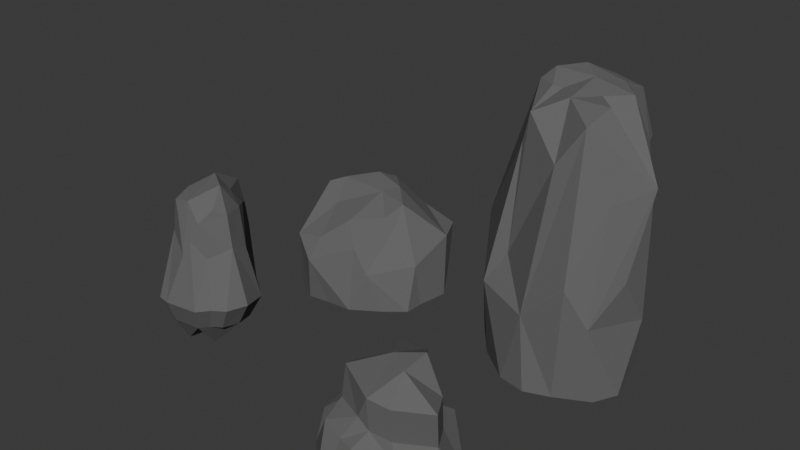 # Source: stones_big.blend  (saved by Blender 4.2.66; exported with 4.5.12 LTS)
import bpy
from mathutils import Matrix  # noqa: F401  (used for matrix-valued properties, if any)

bpy.ops.wm.read_factory_settings(use_empty=True)
scene = bpy.context.scene
scene.name = 'Scene'

# ---- collections
col_collection = bpy.data.collections.new('Collection'); scene.collection.children.link(col_collection)

# ---- materials (node trees are filled in below, after node groups)
mat_stone = bpy.data.materials.new('stone')
mat_stone.alpha_threshold = 0.0
mat_stone.roughness = 0.5
mat_stone.line_color = (0.0, 0.0, 0.0, 1.0)
mat_stone_001 = bpy.data.materials.new('stone.001')
mat_stone_001.alpha_threshold = 0.0
mat_stone_001.roughness = 0.5
mat_stone_001.line_color = (0.0, 0.0, 0.0, 1.0)
mat_stone_002 = bpy.data.materials.new('stone.002')
mat_stone_002.alpha_threshold = 0.0
mat_stone_002.roughness = 0.5
mat_stone_002.line_color = (0.0, 0.0, 0.0, 1.0)
mat_stone_003 = bpy.data.materials.new('stone.003')
mat_stone_003.alpha_threshold = 0.0
mat_stone_003.roughness = 0.5
mat_stone_003.line_color = (0.0, 0.0, 0.0, 1.0)

# ---- material node trees
mat_stone.use_nodes = True; mat_stone.node_tree.nodes.clear()
_N = mat_stone.node_tree.nodes; _L = mat_stone.node_tree.links
n0 = _N.new('ShaderNodeOutputMaterial'); n0.name = 'Material Output'; n0.location = (300, 300)
n1 = _N.new('ShaderNodeBsdfPrincipled'); n1.name = 'Principled BSDF'; n1.location = (10, 300)
n1.inputs[0].default_value = (0.1282, 0.1282, 0.1282, 1.0)
n1.inputs[2].default_value = 1.0
n1.inputs[3].default_value = 1.45
_L.new(n1.outputs[0], n0.inputs[0])
n0.is_active_output = True
mat_stone_001.use_nodes = True; mat_stone_001.node_tree.nodes.clear()
_N = mat_stone_001.node_tree.nodes; _L = mat_stone_001.node_tree.links
n0 = _N.new('ShaderNodeOutputMaterial'); n0.name = 'Material Output'; n0.location = (300, 300)
n1 = _N.new('ShaderNodeBsdfPrincipled'); n1.name = 'Principled BSDF'; n1.location = (10, 300)
n1.inputs[0].default_value = (0.1282, 0.1282, 0.1282, 1.0)
n1.inputs[2].default_value = 1.0
n1.inputs[3].default_value = 1.45
_L.new(n1.outputs[0], n0.inputs[0])
n0.is_active_output = True
mat_stone_002.use_nodes = True; mat_stone_002.node_tree.nodes.clear()
_N = mat_stone_002.node_tree.nodes; _L = mat_stone_002.node_tree.links
n0 = _N.new('ShaderNodeOutputMaterial'); n0.name = 'Material Output'; n0.location = (300, 300)
n1 = _N.new('ShaderNodeBsdfPrincipled'); n1.name = 'Principled BSDF'; n1.location = (10, 300)
n1.inputs[0].default_value = (0.1282, 0.1282, 0.1282, 1.0)
n1.inputs[2].default_value = 1.0
n1.inputs[3].default_value = 1.45
_L.new(n1.outputs[0], n0.inputs[0])
n0.is_active_output = True
mat_stone_003.use_nodes = True; mat_stone_003.node_tree.nodes.clear()
_N = mat_stone_003.node_tree.nodes; _L = mat_stone_003.node_tree.links
n0 = _N.new('ShaderNodeOutputMaterial'); n0.name = 'Material Output'; n0.location = (300, 300)
n1 = _N.new('ShaderNodeBsdfPrincipled'); n1.name = 'Principled BSDF'; n1.location = (10, 300)
n1.inputs[0].default_value = (0.1282, 0.1282, 0.1282, 1.0)
n1.inputs[2].default_value = 1.0
n1.inputs[3].default_value = 1.45
_L.new(n1.outputs[0], n0.inputs[0])
n0.is_active_output = True

# ---- world
world_world = bpy.data.worlds.new('World'); scene.world = world_world
world_world.use_nodes = True; world_world.node_tree.nodes.clear()
_N = world_world.node_tree.nodes; _L = world_world.node_tree.links
n0 = _N.new('ShaderNodeOutputWorld'); n0.name = 'World Output'; n0.location = (300, 300)
n1 = _N.new('ShaderNodeBackground'); n1.name = 'Background'; n1.location = (10, 300)
n1.inputs[0].default_value = (0.05088, 0.05088, 0.05088, 1.0)
_L.new(n1.outputs[0], n0.inputs[0])
n0.is_active_output = True
world_world.color = (0.05088, 0.05088, 0.05088)
world_world.sun_shadow_jitter_overblur = 0.0

# ---- meshes
me_cube_001 = bpy.data.meshes.new('Cube.001')
me_cube_001.from_pydata([(-0.2971, -0.462, -0.1731), (-0.2094, -0.1368, 0.4418), (-0.4609, 0.4407, -0.1731), (0.4527, -0.3863, -0.1731), (0.4788, 0.3714, -0.1872), (-0.5542, -0.007499, -0.1731), (-0.3111, -0.4665, 0.2705), (-0.3219, 0.09026, 0.5497), (-0.3834, 0.527, 0.267), (-0.1045, 0.4978, -0.1731), (-0.04983, 0.386, 0.5267), (0.4661, 0.4588, 0.2562), (0.6072, -0.1214, -0.1731), (0.3236, 0.01252, 0.5323), (0.3447, -0.4405, 0.1226), (0.046, -0.5393, -0.1731), (0.05157, -0.2832, 0.4305), (0.05157, 0.09026, 0.5348), (0.03159, 0.08745, -0.1731), (-0.0767, -0.613, 0.1819), (0.5729, -0.1432, 0.1521), (0.04351, 0.601, 0.2727), (-0.6143, 0.0739, 0.176), (-0.3993, -0.01417, 0.5278), (-0.498, -0.252, -0.1731), (-0.6255, 0.1531, -0.1731), (-0.2455, 0.5205, 0.4264), (-0.301, 0.4255, -0.1731), (0.243, 0.4565, -0.2077), (0.579, 0.2278, 0.2701), (0.6451, 0.1192, -0.1731), (0.6015, -0.266, -0.1731), (0.2245, -0.4355, 0.3034), (0.2391, -0.5249, -0.1731), (-0.1244, -0.5635, -0.1731), (0.2158, 0.1657, -0.1731), (-0.2493, 0.281, -0.1731), (-0.2731, -0.3327, -0.1731), (-0.1352, 0.277, 0.5806), (0.1369, 0.1993, 0.5591), (0.2383, -0.09647, 0.4351), (0.3185, -0.1781, -0.1731), (-0.09864, -0.4521, 0.3054), (0.3498, -0.133, 0.3779), (0.1787, 0.4743, 0.3262), (-0.5217, 0.2828, 0.2513)], [], [(1, 42, 16), (38, 45, 7), (16, 42, 19, 32), (17, 40, 13, 39), (18, 37, 5, 36), (40, 16, 32), (14, 33, 3, 31), (39, 13, 29), (11, 30, 4, 28), (38, 10, 26), (8, 27, 2, 25), (1, 7, 23), (23, 22, 24, 6), (6, 42, 1, 23), (7, 1, 17, 38), (5, 37, 0, 24), (22, 25, 5, 24), (7, 45, 22, 23), (26, 21, 27, 8), (26, 8, 45, 38), (9, 36, 2, 27), (19, 42, 6, 34), (21, 28, 9, 27), (29, 20, 30, 11), (29, 11, 44, 39), (12, 35, 4, 30), (18, 41, 15, 37), (20, 31, 12, 30), (32, 19, 33, 14), (32, 14, 43, 40), (15, 41, 3, 33), (35, 18, 36, 9), (19, 34, 15, 33), (38, 17, 39, 10), (22, 45, 8, 25), (39, 44, 10), (21, 44, 11, 28), (40, 43, 13), (20, 43, 14, 31), (0, 37, 15, 34), (17, 1, 16, 40), (13, 43, 20, 29), (10, 44, 21, 26), (0, 34, 6, 24), (2, 36, 5, 25), (4, 35, 9, 28), (12, 41, 18, 35), (3, 41, 12, 31)])
_uv = me_cube_001.uv_layers.new(name='UVMap')
_uv.uv.foreach_set('vector', [0.5844, 0.1178, 0.5906, 0.1924, 0.528, 0.1572, 0.6693, 0.3413, 0.7284, 0.4039, 0.6573, 0.3882, 0.528, 0.1572, 0.5906, 0.1924, 0.5554, 0.2302, 0.5025, 0.1786, 0.5188, 0.06775, 0.4802, 0.1198, 0.4582, 0.09161, 0.4965, 0.04405, 0.7746, 0.7499, 0.6679, 0.6538, 0.7656, 0.586, 0.8361, 0.6783, 0.4802, 0.1198, 0.528, 0.1572, 0.5025, 0.1786, 0.4719, 0.2025, 0.4732, 0.2939, 0.4005, 0.2584, 0.3814, 0.2164, 0.6652, 0.2829, 0.6515, 0.2464, 0.7162, 0.2131, 0.7406, 0.2247, 0.788, 0.1541, 0.8183, 0.1753, 0.8305, 0.2409, 0.6693, 0.3413, 0.6909, 0.32, 0.7321, 0.3506, 0.7317, 0.3943, 0.8302, 0.4024, 0.8328, 0.451, 0.7937, 0.5119, 0.5844, 0.1178, 0.6049, 0.05801, 0.6254, 0.08074, 0.6254, 0.08074, 0.6679, 0.09536, 0.6974, 0.1864, 0.6105, 0.2032, 0.6105, 0.2032, 0.5906, 0.1924, 0.5844, 0.1178, 0.6254, 0.08074, 0.6049, 0.05801, 0.5844, 0.1178, 0.5188, 0.06775, 0.5573, 0.01902, 0.7656, 0.586, 0.6679, 0.6538, 0.633, 0.6434, 0.6967, 0.5943, 0.6679, 0.09536, 0.7234, 0.05818, 0.7065, 0.1097, 0.6974, 0.1864, 0.6573, 0.3882, 0.7284, 0.4039, 0.718, 0.4545, 0.6515, 0.4084, 0.7321, 0.3506, 0.7583, 0.3015, 0.8302, 0.4024, 0.7317, 0.3943, 0.7321, 0.3506, 0.7317, 0.3943, 0.7284, 0.4039, 0.6693, 0.3413, 0.8915, 0.7245, 0.8361, 0.6783, 0.8862, 0.6247, 0.8774, 0.6683, 0.5554, 0.2302, 0.5906, 0.1924, 0.6105, 0.2032, 0.5899, 0.2939, 0.7583, 0.3015, 0.8305, 0.2409, 0.8395, 0.3394, 0.8302, 0.4024, 0.4202, 0.07826, 0.4018, 0.1263, 0.3539, 0.09988, 0.4321, 0.03343, 0.7162, 0.2131, 0.7406, 0.2247, 0.7282, 0.2906, 0.6652, 0.2829, 0.7093, 0.8741, 0.7908, 0.8029, 0.8369, 0.8719, 0.7744, 0.8915, 0.7746, 0.7499, 0.6932, 0.8211, 0.6017, 0.7356, 0.6679, 0.6538, 0.4018, 0.1263, 0.3814, 0.2164, 0.3745, 0.1723, 0.3539, 0.09988, 0.5025, 0.1786, 0.5554, 0.2302, 0.4732, 0.2939, 0.4719, 0.2025, 0.5025, 0.1786, 0.4719, 0.2025, 0.4552, 0.134, 0.4802, 0.1198, 0.6017, 0.7356, 0.6932, 0.8211, 0.632, 0.852, 0.6001, 0.7891, 0.7908, 0.8029, 0.7746, 0.7499, 0.8361, 0.6783, 0.8915, 0.7245, 0.5554, 0.2302, 0.5899, 0.2939, 0.535, 0.2921, 0.4732, 0.2939, 0.5573, 0.01902, 0.5188, 0.06775, 0.4965, 0.04405, 0.5346, 0.0001082, 0.6679, 0.09536, 0.6168, 0.04866, 0.6083, 0.003285, 0.7234, 0.05818, 0.6652, 0.2829, 0.7282, 0.2906, 0.6909, 0.32, 0.7583, 0.3015, 0.7282, 0.2906, 0.7406, 0.2247, 0.8305, 0.2409, 0.4802, 0.1198, 0.4552, 0.134, 0.4582, 0.09161, 0.4018, 0.1263, 0.4552, 0.134, 0.4719, 0.2025, 0.3814, 0.2164, 0.633, 0.6434, 0.6679, 0.6538, 0.6017, 0.7356, 0.6001, 0.688, 0.5188, 0.06775, 0.5844, 0.1178, 0.528, 0.1572, 0.4802, 0.1198, 0.4582, 0.09161, 0.4552, 0.134, 0.4018, 0.1263, 0.4202, 0.07826, 0.6909, 0.32, 0.7282, 0.2906, 0.7583, 0.3015, 0.7321, 0.3506, 0.6411, 0.2572, 0.5899, 0.2939, 0.6105, 0.2032, 0.6974, 0.1864, 0.8862, 0.6247, 0.8361, 0.6783, 0.7656, 0.586, 0.8119, 0.571, 0.8369, 0.8719, 0.7908, 0.8029, 0.8915, 0.7245, 0.8663, 0.8129, 0.7093, 0.8741, 0.6932, 0.8211, 0.7746, 0.7499, 0.7908, 0.8029, 0.632, 0.852, 0.6932, 0.8211, 0.7093, 0.8741, 0.6697, 0.8683])
me_cube_001.materials.append(mat_stone)
me_cube_001.update()
me_cube_002 = bpy.data.meshes.new('Cube.002')
me_cube_002.from_pydata([(-0.3964, -0.5677, -0.205), (-0.593, 0.6059, -0.205), (0.7087, -0.6245, -0.205), (0.4904, 0.4379, -0.205), (-0.7251, 0.1169, -0.205), (-0.4079, -0.6413, 0.5402), (-0.5939, 0.5484, 0.5274), (-0.1702, 0.7383, -0.205), (0.4509, 0.4548, 0.4761), (0.7743, -0.239, -0.205), (0.6377, -0.6833, 0.4827), (0.174, -0.8647, -0.205), (-0.02924, 0.05173, -0.205), (0.07631, -0.8048, 0.4617), (0.8098, -0.09691, 0.383), (-0.04871, 0.789, 0.4584), (-0.8064, 0.154, 0.4336), (-0.6968, -0.1565, 0.9322), (-0.6515, -0.2482, -0.205), (-0.7963, 0.2775, -0.205), (-0.2626, 0.7318, 0.5341), (-0.3667, 0.666, -0.205), (0.213, 0.6309, -0.205), (0.5241, 0.2589, 0.4911), (0.6853, 0.1315, -0.205), (0.8193, -0.4074, -0.205), (0.4467, -0.7701, 0.8104), (0.4056, -0.7802, -0.205), (-0.08174, -0.8125, -0.205), (0.2601, 0.2461, -0.205), (-0.3814, 0.4463, -0.205), (-0.3725, -0.4384, -0.205), (0.485, -0.4334, -0.205), (-0.2764, -0.4956, 0.7895), (0.7623, -0.3615, 0.8142), (0.2284, 0.6725, 0.8042), (-0.6112, 0.3666, 0.4724), (-0.2271, -0.04047, 2.159), (-0.2042, 0.5002, 2.179), (0.3959, -0.1842, 2.156), (0.2485, 0.3926, 2.126), (-0.267, -0.3764, 1.772), (-0.3376, 0.1825, 2.237), (-0.4167, 0.5815, 1.762), (0.02916, 0.5493, 2.15), (0.4245, 0.5062, 1.721), (0.3959, 0.1825, 2.154), (0.5749, -0.4102, 1.44), (0.02916, -0.1842, 2.151), (0.02916, 0.1825, 2.226), (0.1229, -0.508, 1.709), (0.7134, 0.06195, 1.36), (0.02221, 0.7752, 1.707), (-0.5878, 0.264, 1.687), (-0.4037, 0.05458, 2.151), (-0.15, 0.7292, 1.768), (0.4834, 0.3485, 1.733), (0.3324, -0.424, 2.051), (-0.1542, 0.3659, 2.259), (0.2125, 0.3659, 2.173), (0.2125, -0.0008265, 2.154), (-0.1542, -0.0008265, 2.138), (-0.2108, -0.3747, 2.034), (0.7986, -0.06312, 1.55), (0.2091, 0.6804, 2.042), (-0.4306, 0.4352, 1.718)], [], [(12, 31, 4, 30), (35, 15, 52, 64), (10, 27, 2, 25), (17, 5, 41, 54), (8, 24, 3, 22), (14, 23, 56, 51), (6, 21, 1, 19), (34, 14, 51, 63), (17, 16, 18, 5), (6, 36, 65, 43), (20, 6, 43, 55), (4, 31, 0, 18), (16, 19, 4, 18), (13, 26, 57, 50), (20, 15, 21, 6), (10, 34, 63, 47), (7, 30, 1, 21), (13, 33, 5, 28), (15, 22, 7, 21), (23, 14, 24, 8), (33, 13, 50, 62), (9, 29, 3, 24), (12, 32, 11, 31), (14, 25, 9, 24), (26, 13, 27, 10), (26, 10, 47, 57), (11, 32, 2, 27), (29, 12, 30, 7), (13, 28, 11, 27), (16, 17, 54, 53), (16, 36, 6, 19), (36, 16, 53, 65), (15, 35, 8, 22), (15, 20, 55, 52), (14, 34, 10, 25), (0, 31, 11, 28), (8, 35, 64, 45), (5, 33, 62, 41), (23, 8, 45, 56), (0, 28, 5, 18), (1, 30, 4, 19), (3, 29, 7, 22), (9, 32, 12, 29), (2, 32, 9, 25), (61, 37, 62, 48), (58, 38, 65, 42), (48, 62, 50, 57), (49, 60, 46, 59), (39, 60, 48, 57), (40, 59, 46, 56), (38, 58, 44, 55), (37, 61, 42, 54), (41, 62, 37, 54), (42, 61, 49, 58), (42, 65, 53, 54), (55, 43, 65, 38), (56, 45, 64, 40), (57, 47, 63, 39), (58, 49, 59, 44), (59, 40, 64, 44), (60, 39, 63, 46), (49, 61, 48, 60), (46, 63, 51, 56), (44, 64, 52, 55)])
_uv = me_cube_002.uv_layers.new(name='UVMap')
_uv.uv.foreach_set('vector', [0.1959, 0.2593, 0.3271, 0.1583, 0.3743, 0.3341, 0.2563, 0.3926, 0.203, 0.608, 0.2717, 0.6157, 0.2717, 0.6157, 0.203, 0.608, 0.4781, 0.5914, 0.5268, 0.6757, 0.4264, 0.6757, 0.3668, 0.6352, 0.1588, 0.613, 0.1166, 0.493, 0.1166, 0.493, 0.1588, 0.613, 0.1801, 0.5566, 0.1515, 0.4856, 0.2266, 0.4912, 0.2937, 0.535, 0.38, 0.5066, 0.4003, 0.4035, 0.4003, 0.4035, 0.38, 0.5066, 0.279, 0.7499, 0.3735, 0.681, 0.3926, 0.7488, 0.3648, 0.8503, 0.4576, 0.4808, 0.38, 0.5066, 0.38, 0.5066, 0.4576, 0.4808, 0.1588, 0.613, 0.0709, 0.6778, 0.001029, 0.5812, 0.1166, 0.493, 0.1295, 0.7386, 0.1087, 0.7034, 0.1087, 0.7034, 0.1295, 0.7386, 0.2684, 0.6663, 0.279, 0.7499, 0.279, 0.7499, 0.2684, 0.6663, 0.3743, 0.3341, 0.3271, 0.1583, 0.3441, 0.1261, 0.385, 0.2316, 0.0709, 0.6778, 0.001029, 0.7354, 0.005134, 0.6852, 0.001029, 0.5812, 0.5971, 0.5619, 0.537, 0.5225, 0.537, 0.5225, 0.5971, 0.5619, 0.2684, 0.6663, 0.2717, 0.6157, 0.3735, 0.681, 0.279, 0.7499, 0.4781, 0.5914, 0.4576, 0.4808, 0.4576, 0.4808, 0.4781, 0.5914, 0.1764, 0.4523, 0.2563, 0.3926, 0.2989, 0.4523, 0.2342, 0.4494, 0.5971, 0.5619, 0.6346, 0.4625, 0.6746, 0.4783, 0.6569, 0.6206, 0.2717, 0.6157, 0.2937, 0.535, 0.3603, 0.6191, 0.3735, 0.681, 0.4003, 0.4035, 0.38, 0.5066, 0.3242, 0.4814, 0.393, 0.3611, 0.6346, 0.4625, 0.5971, 0.5619, 0.5971, 0.5619, 0.6346, 0.4625, 0.007744, 0.1161, 0.1034, 0.2867, 0.02674, 0.3183, 0.0006055, 0.2213, 0.1959, 0.2593, 0.1002, 0.08866, 0.218, 0.0004842, 0.3271, 0.1583, 0.38, 0.5066, 0.3668, 0.6352, 0.3543, 0.5867, 0.3242, 0.4814, 0.537, 0.5225, 0.5971, 0.5619, 0.5268, 0.6757, 0.4781, 0.5914, 0.537, 0.5225, 0.4781, 0.5914, 0.4781, 0.5914, 0.537, 0.5225, 0.218, 0.0004842, 0.1002, 0.08866, 0.05695, 0.01968, 0.1499, 0.003637, 0.1034, 0.2867, 0.1959, 0.2593, 0.2563, 0.3926, 0.1764, 0.4523, 0.5971, 0.5619, 0.6569, 0.6206, 0.5985, 0.667, 0.5268, 0.6757, 0.0709, 0.6778, 0.1588, 0.613, 0.1588, 0.613, 0.0709, 0.6778, 0.0709, 0.6778, 0.1087, 0.7034, 0.1295, 0.7386, 0.001029, 0.7354, 0.1087, 0.7034, 0.0709, 0.6778, 0.0709, 0.6778, 0.1087, 0.7034, 0.2717, 0.6157, 0.203, 0.608, 0.1801, 0.5566, 0.2937, 0.535, 0.2717, 0.6157, 0.2684, 0.6663, 0.2684, 0.6663, 0.2717, 0.6157, 0.38, 0.5066, 0.4576, 0.4808, 0.4781, 0.5914, 0.3668, 0.6352, 0.3441, 0.1261, 0.3271, 0.1583, 0.218, 0.0004842, 0.2812, 0.0354, 0.1801, 0.5566, 0.203, 0.608, 0.203, 0.608, 0.1801, 0.5566, 0.6746, 0.4783, 0.6346, 0.4625, 0.6346, 0.4625, 0.6746, 0.4783, 0.4003, 0.4035, 0.393, 0.3611, 0.393, 0.3611, 0.4003, 0.4035, 0.02639, 0.4683, 0.06395, 0.3681, 0.1166, 0.493, 0.001029, 0.5812, 0.2989, 0.4523, 0.2563, 0.3926, 0.3743, 0.3341, 0.3798, 0.3824, 0.02674, 0.3183, 0.1034, 0.2867, 0.1764, 0.4523, 0.08402, 0.3922, 0.007744, 0.1161, 0.1002, 0.08866, 0.1959, 0.2593, 0.1034, 0.2867, 0.05695, 0.01968, 0.1002, 0.08866, 0.007744, 0.1161, 0.009782, 0.06786, 0.5877, 0.3893, 0.6064, 0.388, 0.6346, 0.4625, 0.5726, 0.4402, 0.1515, 0.7214, 0.1901, 0.713, 0.2706, 0.7708, 0.1515, 0.7758, 0.5726, 0.4402, 0.6346, 0.4625, 0.5971, 0.5619, 0.537, 0.5225, 0.5363, 0.3652, 0.5184, 0.4232, 0.4641, 0.4065, 0.4802, 0.353, 0.5029, 0.4749, 0.5184, 0.4232, 0.5726, 0.4402, 0.537, 0.5225, 0.4689, 0.3554, 0.4802, 0.353, 0.4641, 0.4065, 0.4003, 0.4035, 0.1901, 0.713, 0.1515, 0.7214, 0.1805, 0.6615, 0.2684, 0.6663, 0.6064, 0.388, 0.5877, 0.3893, 0.6064, 0.3291, 0.6297, 0.3539, 0.6746, 0.4783, 0.6346, 0.4625, 0.6064, 0.388, 0.6297, 0.3539, 0.6064, 0.3291, 0.5877, 0.3893, 0.5363, 0.3652, 0.5529, 0.3105, 0.1909, 0.6345, 0.1087, 0.7034, 0.0709, 0.6778, 0.1588, 0.613, 0.2684, 0.6663, 0.279, 0.7499, 0.2706, 0.7708, 0.1901, 0.713, 0.4003, 0.4035, 0.393, 0.3611, 0.4432, 0.3048, 0.4689, 0.3554, 0.537, 0.5225, 0.4781, 0.5914, 0.4576, 0.4808, 0.5029, 0.4749, 0.5529, 0.3105, 0.5363, 0.3652, 0.4802, 0.353, 0.4949, 0.303, 0.4802, 0.353, 0.4689, 0.3554, 0.4432, 0.3048, 0.4949, 0.303, 0.5184, 0.4232, 0.5029, 0.4749, 0.4576, 0.4808, 0.4641, 0.4065, 0.5363, 0.3652, 0.5877, 0.3893, 0.5726, 0.4402, 0.5184, 0.4232, 0.4641, 0.4065, 0.4576, 0.4808, 0.38, 0.5066, 0.4003, 0.4035, 0.1805, 0.6615, 0.203, 0.608, 0.2717, 0.6157, 0.2684, 0.6663])
me_cube_002.materials.append(mat_stone_001)
me_cube_002.update()
me_cube_003 = bpy.data.meshes.new('Cube.003')
me_cube_003.from_pydata([(-0.1519, -0.3859, -0.07903), (-0.2996, 0.2873, -0.07903), (0.2765, -0.2673, -0.07903), (0.2683, 0.2478, -0.07903), (-0.4104, 0.02916, -0.07903), (-0.205, -0.2546, 0.175), (-0.2339, 0.137, 0.2845), (-0.2061, 0.3256, 0.1585), (-0.02214, 0.3704, -0.07903), (0.1764, 0.3159, 0.09247), (0.3519, -0.1152, -0.07903), (0.2193, -0.2147, 0.08115), (0.09032, -0.3736, -0.07903), (-0.01825, -0.0176, -0.07903), (0.02348, -0.3159, 0.145), (0.3352, -0.02474, 0.1318), (-0.02765, 0.3124, 0.06969), (-0.4084, -0.04977, 0.0378), (-0.2292, -0.05334, 0.2012), (-0.3528, -0.1759, -0.07903), (-0.376, 0.1437, -0.07903), (-0.02619, 0.3508, 0.1671), (-0.1444, 0.3552, -0.07903), (0.173, 0.3359, -0.07903), (0.2461, 0.1295, 0.1119), (0.3898, 0.1254, -0.07903), (0.3476, -0.2203, -0.07903), (0.2222, -0.3338, -0.07903), (-0.08004, -0.3977, -0.07903), (0.06506, 0.1504, -0.07903), (-0.1399, 0.2481, -0.07903), (-0.128, -0.2566, -0.07903), (0.1194, 0.1599, 0.3044), (0.1691, -0.154, -0.07903), (-0.07243, -0.291, 0.1418), (0.136, -0.1418, 0.135), (-0.2226, 0.1526, 0.08774), (-0.1947, -0.139, 0.2571), (-0.2162, 0.009968, 0.3983), (-0.1853, 0.2882, 0.3833), (0.1324, -0.04308, 0.5041), (-0.006869, 0.04766, 0.5064), (0.04113, -0.2049, 0.195), (0.3559, -0.06208, 0.3566), (-0.2084, -0.09067, 0.4259), (-0.005412, 0.3135, 0.3919), (0.2668, 0.09214, 0.3366), (0.06192, -0.2423, 0.4198), (0.1402, 0.1225, 0.5291), (-0.01321, -0.222, 0.2674), (0.1568, -0.1791, 0.3597)], [], [(18, 5, 37, 44), (39, 36, 6), (15, 24, 46, 43), (24, 32, 48, 46), (13, 31, 4, 30), (11, 27, 2, 26), (32, 21, 45, 48), (9, 25, 3, 23), (7, 21, 45, 39), (7, 22, 1, 20), (18, 17, 19, 5), (35, 15, 43, 50), (5, 34, 49, 37), (4, 31, 0, 19), (17, 20, 4, 19), (6, 36, 17, 18), (21, 16, 22, 7), (21, 7, 36, 39), (8, 30, 1, 22), (14, 34, 5, 28), (16, 23, 8, 22), (24, 15, 25, 9), (24, 9, 16, 32), (10, 29, 3, 25), (13, 33, 12, 31), (15, 26, 10, 25), (42, 14, 27, 11), (42, 11, 35), (12, 33, 2, 27), (29, 13, 30, 8), (14, 28, 12, 27), (17, 36, 7, 20), (16, 9, 23), (15, 35, 11, 26), (0, 31, 12, 28), (34, 14, 42, 49), (21, 39, 41, 45), (32, 16, 21), (0, 28, 5, 19), (1, 30, 4, 20), (3, 29, 8, 23), (10, 33, 13, 29), (2, 33, 10, 26), (44, 49, 47), (47, 49, 42), (41, 47, 40, 48), (48, 40, 46), (41, 48, 45), (37, 49, 44), (38, 44, 41), (47, 50, 40), (41, 44, 47), (40, 50, 43, 46), (39, 6, 38, 41), (42, 35, 50, 47), (6, 18, 44, 38)])
_uv = me_cube_003.uv_layers.new(name='UVMap')
_uv.uv.foreach_set('vector', [0.5104, 0.855, 0.4609, 0.8563, 0.4609, 0.8563, 0.5104, 0.855, 0.0004614, 0.000954, 0.06941, 0.000954, 0.02589, 0.01735, 0.8916, 0.5614, 0.8813, 0.528, 0.8813, 0.528, 0.8916, 0.5614, 0.8813, 0.528, 0.9284, 0.511, 0.9284, 0.511, 0.8813, 0.528, 0.8927, 0.1083, 0.8706, 0.1776, 0.7834, 0.1086, 0.8504, 0.03936, 0.453, 0.7581, 0.394, 0.7534, 0.4119, 0.7343, 0.4232, 0.7107, 0.9284, 0.511, 0.8973, 0.4547, 0.8973, 0.4547, 0.9284, 0.511, 0.8662, 0.4961, 0.8211, 0.5705, 0.8211, 0.5237, 0.8221, 0.4879, 0.9158, 0.4177, 0.8973, 0.4547, 0.8973, 0.4547, 0.9158, 0.4177, 0.9158, 0.4177, 0.86, 0.3982, 0.8883, 0.3627, 0.9161, 0.3572, 0.5104, 0.855, 0.5128, 0.9039, 0.4681, 0.923, 0.4609, 0.8563, 0.4748, 0.7736, 0.4956, 0.723, 0.4956, 0.723, 0.4748, 0.7736, 0.4609, 0.8563, 0.4703, 0.8362, 0.4703, 0.8362, 0.4609, 0.8563, 0.7834, 0.1086, 0.8706, 0.1776, 0.8683, 0.2139, 0.8061, 0.163, 0.5128, 0.9039, 0.5672, 0.9178, 0.5336, 0.9328, 0.4681, 0.923, 0.5318, 0.8341, 0.556, 0.8518, 0.5128, 0.9039, 0.5104, 0.855, 0.8973, 0.4547, 0.8822, 0.4512, 0.86, 0.3982, 0.9158, 0.4177, 0.5987, 0.7961, 0.5987, 0.8399, 0.556, 0.8518, 0.5387, 0.7998, 0.8786, 0.001799, 0.8504, 0.03936, 0.8052, 0.03394, 0.8456, 0.01009, 0.4375, 0.8051, 0.4703, 0.8362, 0.4609, 0.8563, 0.3879, 0.8482, 0.8822, 0.4512, 0.8221, 0.4879, 0.8425, 0.4303, 0.86, 0.3982, 0.8813, 0.528, 0.8916, 0.5614, 0.8211, 0.5705, 0.8662, 0.4961, 0.8813, 0.528, 0.8662, 0.4961, 0.8822, 0.4512, 0.9284, 0.511, 0.9977, 0.1227, 0.91, 0.05934, 0.9625, 0.02576, 1.0, 0.05531, 0.8927, 0.1083, 0.9487, 0.1395, 0.9344, 0.2024, 0.8706, 0.1776, 0.4956, 0.723, 0.4232, 0.7107, 0.4552, 0.7054, 0.5274, 0.6846, 0.4647, 0.7956, 0.4375, 0.8051, 0.394, 0.7534, 0.453, 0.7581, 0.4647, 0.7956, 0.453, 0.7581, 0.4748, 0.7736, 0.9344, 0.2024, 0.9487, 0.1395, 0.982, 0.167, 0.9693, 0.1871, 0.91, 0.05934, 0.8927, 0.1083, 0.8504, 0.03936, 0.8786, 0.001799, 0.4375, 0.8051, 0.3879, 0.8482, 0.3877, 0.7952, 0.394, 0.7534, 0.5128, 0.9039, 0.556, 0.8518, 0.5987, 0.8399, 0.5672, 0.9178, 0.8822, 0.4512, 0.8662, 0.4961, 0.8221, 0.4879, 0.4956, 0.723, 0.4748, 0.7736, 0.453, 0.7581, 0.4232, 0.7107, 0.8683, 0.2139, 0.8706, 0.1776, 0.9344, 0.2024, 0.8885, 0.2148, 0.4703, 0.8362, 0.4375, 0.8051, 0.4375, 0.8051, 0.4703, 0.8362, 0.5987, 0.7961, 0.5387, 0.7998, 0.5387, 0.7998, 0.5987, 0.7961, 0.9284, 0.511, 0.8822, 0.4512, 0.8973, 0.4547, 0.3947, 0.8697, 0.3879, 0.8482, 0.4609, 0.8563, 0.4681, 0.923, 0.8052, 0.03394, 0.8504, 0.03936, 0.7834, 0.1086, 0.789, 0.07595, 0.9625, 0.02576, 0.91, 0.05934, 0.8786, 0.001799, 0.9334, 0.004746, 0.9977, 0.1227, 0.9487, 0.1395, 0.8927, 0.1083, 0.91, 0.05934, 0.982, 0.167, 0.9487, 0.1395, 0.9977, 0.1227, 1.0, 0.1517, 0.5104, 0.855, 0.4703, 0.8362, 0.4647, 0.7956, 0.4647, 0.7956, 0.4703, 0.8362, 0.4375, 0.8051, 0.5387, 0.7998, 0.4647, 0.7956, 0.5122, 0.7695, 0.5521, 0.7618, 0.5521, 0.7618, 0.5122, 0.7695, 0.5349, 0.7403, 0.5387, 0.7998, 0.5521, 0.7618, 0.5987, 0.7961, 0.4609, 0.8563, 0.4703, 0.8362, 0.5104, 0.855, 0.5318, 0.8341, 0.5104, 0.855, 0.5387, 0.7998, 0.4647, 0.7956, 0.4748, 0.7736, 0.5122, 0.7695, 0.5387, 0.7998, 0.5104, 0.855, 0.4647, 0.7956, 0.5122, 0.7695, 0.4748, 0.7736, 0.4956, 0.723, 0.5349, 0.7403, 0.0004614, 0.000954, 0.02589, 0.01735, 0.02589, 0.01735, 0.0004614, 0.000954, 0.4647, 0.7956, 0.4748, 0.7736, 0.4748, 0.7736, 0.4647, 0.7956, 0.5318, 0.8341, 0.5104, 0.855, 0.5104, 0.855, 0.5318, 0.8341])
me_cube_003.materials.append(mat_stone_002)
me_cube_003.update()
me_cube_004 = bpy.data.meshes.new('Cube.004')
me_cube_004.from_pydata([(-0.08366, -0.312, 0.4724), (-0.2845, 0.2535, 0.4769), (0.2369, -0.2313, 0.4724), (0.1708, 0.1763, 0.4125), (-0.3068, 0.05838, 0.4769), (-0.1113, -0.1497, 0.8117), (-0.1999, 0.2948, 0.7962), (-0.05786, 0.3073, 0.4307), (0.08642, 0.1846, 0.6849), (0.3536, -0.074, 0.4769), (0.1565, -0.158, 0.7237), (0.04433, -0.2296, 0.7399), (0.2316, -0.04443, 0.7712), (-0.01804, 0.3027, 0.7123), (-0.2593, -0.01147, 0.683), (-0.1394, -0.03457, 0.8363), (-0.2086, -0.1153, 0.4724), (-0.3122, 0.1565, 0.4769), (-0.06463, 0.2539, 0.8043), (-0.1781, 0.3069, 0.4455), (0.1109, 0.2198, 0.4125), (0.2084, 0.07183, 0.72), (0.2944, 0.08165, 0.4455), (0.308, -0.1843, 0.4724), (0.08057, -0.2008, 0.8191), (0.1826, -0.2978, 0.4724), (-0.0118, -0.3238, 0.4724), (-0.2153, 0.1325, 0.7298), (-0.08017, -0.1454, 1.003), (-0.1404, 0.2522, 0.9022), (0.09755, 0.164, 0.9257), (0.1294, -0.01166, 1.101), (0.1108, -0.1634, 0.9206), (-0.001291, 0.07347, 1.103), (-0.04262, -0.1676, 0.9493), (0.1894, -0.02875, 0.947), (0.04635, 0.2261, 0.8887), (-0.2282, -0.007138, 0.8744), (-0.1083, -0.03024, 1.028), (-0.0335, 0.2583, 0.9957), (0.1519, 0.09171, 0.9438), (0.02048, -0.1446, 1.022), (0.1031, 0.07913, 1.034), (0.1444, -0.08636, 0.9857), (-0.1842, 0.1369, 0.9212), (-0.07338, -0.2601, 0.3314), (-0.02527, -0.03549, 0.154), (0.1787, -0.1967, 0.3314), (0.1267, 0.1239, 0.2807), (-0.2488, 0.03112, 0.3314), (-0.05309, 0.2269, 0.2951), (0.2704, -0.07299, 0.3314), (-0.1716, -0.1054, 0.3314), (-0.05456, -0.1584, 0.154), (-0.1476, 0.2266, 0.3068), (0.07964, 0.158, 0.2807), (0.2239, 0.04941, 0.3068), (0.2346, -0.1597, 0.3314), (0.136, -0.249, 0.3314), (-0.01687, -0.2694, 0.3314), (0.09426, -0.1076, 0.154)], [], [(14, 15, 38, 37), (27, 14, 37, 44), (21, 8, 30, 40), (19, 7, 50, 54), (10, 25, 2, 23), (13, 18, 39, 36), (8, 22, 3, 20), (15, 5, 28, 38), (6, 19, 1, 17), (15, 14, 16, 5), (17, 1, 46, 53), (14, 17, 4, 16), (6, 27, 44, 29), (18, 13, 19, 6), (12, 21, 40, 35), (11, 5, 26), (13, 20, 7, 19), (21, 12, 22, 8), (8, 13, 36, 30), (25, 26, 59, 58), (9, 23, 57, 51), (12, 23, 9, 22), (24, 11, 25, 10), (18, 6, 29, 39), (7, 20, 55, 50), (2, 25, 58, 47), (11, 26, 25), (14, 27, 6, 17), (13, 8, 20), (32, 12, 35, 43), (12, 32, 10, 23), (26, 0, 45, 59), (11, 24, 41, 34), (5, 11, 34, 28), (24, 10, 32, 41), (0, 26, 5, 16), (3, 22, 56, 48), (4, 17, 53, 49), (16, 4, 49, 52), (1, 19, 54, 46), (38, 28, 41), (33, 44, 38), (41, 28, 34), (33, 41, 31, 42), (42, 31, 40), (33, 42, 39), (38, 44, 37), (39, 29, 44, 33), (40, 30, 36, 42), (41, 32, 43), (41, 43, 31), (33, 38, 41), (31, 43, 35, 40), (42, 36, 39), (49, 53, 45, 52), (51, 46, 48, 56), (46, 60, 58, 53), (58, 60, 47), (46, 54, 50), (45, 53, 58, 59), (46, 54, 49, 53), (48, 46, 50, 55), (51, 60, 46), (47, 60, 51, 57), (0, 16, 52, 45), (20, 3, 48, 55), (22, 9, 51, 56), (23, 2, 47, 57)])
_uv = me_cube_004.uv_layers.new(name='UVMap')
_uv.uv.foreach_set('vector', [0.162, 0.8625, 0.1397, 0.8285, 0.1397, 0.8285, 0.162, 0.8625, 0.1877, 0.8302, 0.162, 0.8625, 0.162, 0.8625, 0.1877, 0.8302, 0.9031, 0.8458, 0.9104, 0.8673, 0.9104, 0.8673, 0.9031, 0.8458, 0.9458, 0.9501, 0.9479, 0.922, 0.9479, 0.922, 0.9458, 0.9501, 0.07101, 0.7909, 0.01591, 0.8145, 0.02455, 0.7897, 0.02509, 0.7638, 0.9203, 0.9065, 0.8953, 0.9087, 0.8953, 0.9087, 0.9203, 0.9065, 0.9104, 0.8673, 0.9479, 0.7937, 0.9452, 0.8452, 0.9462, 0.8676, 0.1397, 0.8285, 0.1103, 0.84, 0.1103, 0.84, 0.1397, 0.8285, 0.2214, 0.8, 0.2352, 0.8103, 0.243, 0.8445, 0.2216, 0.8674, 0.1397, 0.8285, 0.162, 0.8625, 0.1312, 0.885, 0.1103, 0.84, 0.2216, 0.8674, 0.243, 0.8445, 0.243, 0.8445, 0.2216, 0.8674, 0.162, 0.8625, 0.2216, 0.8674, 0.1944, 0.8819, 0.1312, 0.885, 0.2214, 0.8, 0.1877, 0.8302, 0.1877, 0.8302, 0.2214, 0.8, 0.8953, 0.9087, 0.9203, 0.9065, 0.9458, 0.9501, 0.8951, 0.9422, 0.8936, 0.804, 0.9031, 0.8458, 0.9031, 0.8458, 0.8936, 0.804, 0.06985, 0.8172, 0.1103, 0.84, 0.04189, 0.8685, 0.9203, 0.9065, 0.9462, 0.8676, 0.9479, 0.922, 0.9458, 0.9501, 0.9031, 0.8458, 0.8936, 0.804, 0.9479, 0.7937, 0.9104, 0.8673, 0.9104, 0.8673, 0.9203, 0.9065, 0.9203, 0.9065, 0.9104, 0.8673, 0.01591, 0.8145, 0.04189, 0.8685, 0.04189, 0.8685, 0.01591, 0.8145, 0.9387, 0.7544, 0.9275, 0.746, 0.9275, 0.746, 0.9387, 0.7544, 0.8936, 0.804, 0.9275, 0.746, 0.9387, 0.7544, 0.9479, 0.7937, 0.09628, 0.8171, 0.06985, 0.8172, 0.01591, 0.8145, 0.07101, 0.7909, 0.8953, 0.9087, 0.8951, 0.9422, 0.8951, 0.9422, 0.8953, 0.9087, 0.9479, 0.922, 0.9462, 0.8676, 0.9462, 0.8676, 0.9479, 0.922, 0.02455, 0.7897, 0.01591, 0.8145, 0.01591, 0.8145, 0.02455, 0.7897, 0.06985, 0.8172, 0.04189, 0.8685, 0.01591, 0.8145, 0.162, 0.8625, 0.1877, 0.8302, 0.2214, 0.8, 0.2216, 0.8674, 0.9203, 0.9065, 0.9104, 0.8673, 0.9462, 0.8676, 0.09189, 0.7857, 0.0856, 0.7561, 0.0856, 0.7561, 0.09189, 0.7857, 0.0856, 0.7561, 0.09189, 0.7857, 0.07101, 0.7909, 0.02509, 0.7638, 0.04189, 0.8685, 0.05723, 0.885, 0.05723, 0.885, 0.04189, 0.8685, 0.06985, 0.8172, 0.09628, 0.8171, 0.09628, 0.8171, 0.06985, 0.8172, 0.1103, 0.84, 0.06985, 0.8172, 0.06985, 0.8172, 0.1103, 0.84, 0.09628, 0.8171, 0.07101, 0.7909, 0.07101, 0.7909, 0.09628, 0.8171, 0.05723, 0.885, 0.04189, 0.8685, 0.1103, 0.84, 0.1312, 0.885, 0.9452, 0.8452, 0.9479, 0.7937, 0.9479, 0.7937, 0.9452, 0.8452, 0.1944, 0.8819, 0.2216, 0.8674, 0.2216, 0.8674, 0.1944, 0.8819, 0.1312, 0.885, 0.1944, 0.8819, 0.1944, 0.8819, 0.1312, 0.885, 0.243, 0.8445, 0.2352, 0.8103, 0.2352, 0.8103, 0.243, 0.8445, 0.1397, 0.8285, 0.1103, 0.84, 0.09628, 0.8171, 0.1476, 0.7861, 0.1877, 0.8302, 0.1397, 0.8285, 0.09628, 0.8171, 0.1103, 0.84, 0.06985, 0.8172, 0.1476, 0.7861, 0.09628, 0.8171, 0.1104, 0.77, 0.1343, 0.7684, 0.8788, 0.8549, 0.8575, 0.8369, 0.9031, 0.8458, 0.8581, 0.8761, 0.8788, 0.8549, 0.8953, 0.9087, 0.1397, 0.8285, 0.1877, 0.8302, 0.162, 0.8625, 0.1934, 0.7762, 0.2214, 0.8, 0.1877, 0.8302, 0.1476, 0.7861, 0.9031, 0.8458, 0.9104, 0.8673, 0.9203, 0.9065, 0.8788, 0.8549, 0.09628, 0.8171, 0.07101, 0.7909, 0.09189, 0.7857, 0.09628, 0.8171, 0.09189, 0.7857, 0.1104, 0.77, 0.1476, 0.7861, 0.1397, 0.8285, 0.09628, 0.8171, 0.8575, 0.8369, 0.8805, 0.8216, 0.8936, 0.804, 0.9031, 0.8458, 0.8788, 0.8549, 0.9203, 0.9065, 0.8953, 0.9087, 0.3987, 0.8825, 0.3071, 0.8557, 0.2961, 0.821, 0.3522, 0.8528, 0.2202, 0.936, 0.3183, 0.8987, 0.3011, 0.9552, 0.2527, 0.9631, 0.3183, 0.8987, 0.2692, 0.8961, 0.2329, 0.8591, 0.3071, 0.8557, 0.2329, 0.8591, 0.2692, 0.8961, 0.2283, 0.8824, 0.3183, 0.8987, 0.3974, 0.9568, 0.3707, 0.9631, 0.2961, 0.821, 0.3071, 0.8557, 0.2329, 0.8591, 0.277, 0.8275, 0.4187, 0.933, 0.3974, 0.9568, 0.3987, 0.8825, 0.4128, 0.9058, 0.3011, 0.9552, 0.3183, 0.8987, 0.3707, 0.9631, 0.3213, 0.958, 0.2202, 0.936, 0.2692, 0.8961, 0.3183, 0.8987, 0.2283, 0.8824, 0.2692, 0.8961, 0.2202, 0.936, 0.217, 0.9031, 0.05723, 0.885, 0.1312, 0.885, 0.1312, 0.885, 0.05723, 0.885, 0.9462, 0.8676, 0.9452, 0.8452, 0.9452, 0.8452, 0.9462, 0.8676, 0.9479, 0.7937, 0.9387, 0.7544, 0.9387, 0.7544, 0.9479, 0.7937, 0.02509, 0.7638, 0.02455, 0.7897, 0.02455, 0.7897, 0.02509, 0.7638])
me_cube_004.materials.append(mat_stone_003)
me_cube_004.update()

# ---- objects
ob_stone = bpy.data.objects.new('Stone', me_cube_001)
ob_stone_001 = bpy.data.objects.new('Stone.001', me_cube_002)
ob_stone_002 = bpy.data.objects.new('Stone.002', me_cube_003)
ob_stone_003 = bpy.data.objects.new('Stone.003', me_cube_004)

# ---- transforms, parenting, visibility, modifiers, constraints
ob_stone.location = (-0.9894, 1.057, 0.154)
ob_stone.scale = (1.25, 1.25, 1.25)
ob_stone_001.location = (1.155, 1.174, 0.1859)
ob_stone_002.location = (0.9652, -0.9576, 0.05992)
ob_stone_002.scale = (1.5, 1.5, 1.5)
ob_stone_003.location = (-0.9537, -0.9634, 0.05802)
ob_stone_003.scale = (1.5, 1.5, 1.5)

# ---- collection membership
col_collection.objects.link(ob_stone)
col_collection.objects.link(ob_stone_001)
col_collection.objects.link(ob_stone_002)
col_collection.objects.link(ob_stone_003)

# ---- scene / render settings (as saved in the file)
scene.frame_start = 1; scene.frame_end = 250; scene.frame_set(1)
scene.render.engine = 'BLENDER_EEVEE_NEXT'
bpy.context.view_layer.update()

# ---- added for rendering (the .blend has no active camera and no usable light): camera, sun
cam_auto = bpy.data.cameras.new('AutoCamera')
cam_auto.lens = 50.0
cam_auto.sensor_width = 36.0
cam_auto.clip_end = 1000.0
ob_auto_camera = bpy.data.objects.new('AutoCamera', cam_auto)
scene.collection.objects.link(ob_auto_camera)
ob_auto_camera.location = (5.40945, -6.1649, 5.41604)
ob_auto_camera.rotation_euler = (1.09748, -7.21219e-08, 0.694738)
scene.camera = ob_auto_camera
light_auto_sun = bpy.data.lights.new('AutoSun', 'SUN')
light_auto_sun.energy = 3.0
light_auto_sun.angle = 0.0523599
ob_auto_sun = bpy.data.objects.new('AutoSun', light_auto_sun)
scene.collection.objects.link(ob_auto_sun)
ob_auto_sun.rotation_euler = (0.872665, 0.174533, 0.523599)
bpy.context.view_layer.update()
